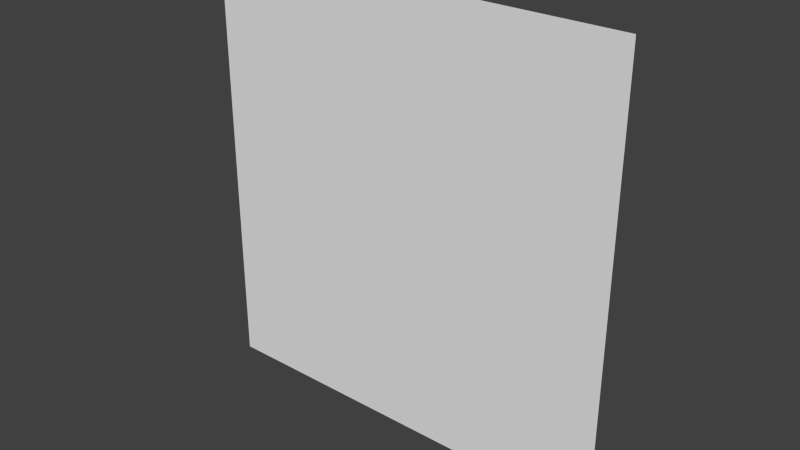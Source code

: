 # Source: posterDonut.blend  (saved by Blender 2.76.0; exported with 4.5.12 LTS)
import bpy
from mathutils import Matrix  # noqa: F401  (used for matrix-valued properties, if any)

bpy.ops.wm.read_factory_settings(use_empty=True)
scene = bpy.context.scene
scene.name = 'Scene'

# ---- collections
col_collection_1 = bpy.data.collections.new('Collection 1'); scene.collection.children.link(col_collection_1)

# ---- world
world_world = bpy.data.worlds.new('World'); scene.world = world_world
world_world.color = (0.05088, 0.05088, 0.05088)
world_world.use_sun_shadow = False
world_world.sun_shadow_jitter_overblur = 0.0
world_world.cycles.sampling_method = 'MANUAL'
world_world.cycles.sample_map_resolution = 256

# ---- meshes
me_plane = bpy.data.meshes.new('Plane')
me_plane.from_pydata([(-1.3, -1.0, 1.184e-15), (1.3, -1.0, 1.184e-15), (-1.3, 1.0, -1.184e-15), (1.3, 1.0, -1.184e-15)], [], [(0, 1, 3, 2)])
_uv = me_plane.uv_layers.new(name='UVMap')
_uv.uv.foreach_set('vector', [0.0007414, 0.000984, 0.9993, 0.000984, 0.9993, 0.999, 0.0007414, 0.999])
me_plane.use_remesh_preserve_volume = False
me_plane.use_remesh_preserve_attributes = False
me_plane.use_mirror_vertex_groups = False
me_plane.update()

# ---- objects
ob_poster = bpy.data.objects.new('poster', me_plane)

# ---- transforms, parenting, visibility, modifiers, constraints
ob_poster.location = (0.0, 0.0, 0.8)
ob_poster.rotation_euler = (1.571, -0.0, 0.0)
ob_poster.scale = (0.6, 0.8, 0.2)
ob_poster.lineart.crease_threshold = 0.0

# ---- collection membership
col_collection_1.objects.link(ob_poster)

# ---- scene / render settings (as saved in the file)
scene.frame_start = 1; scene.frame_end = 250; scene.frame_set(1)
scene.render.engine = 'BLENDER_EEVEE_NEXT'
scene.render.resolution_percentage = 50
scene.render.dither_intensity = 0.0
scene.cycles.use_denoising = False
scene.cycles.samples = 10
scene.cycles.sampling_pattern = 'TABULATED_SOBOL'
scene.cycles.light_sampling_threshold = 0.0
scene.cycles.use_adaptive_sampling = False
scene.cycles.use_light_tree = False
scene.cycles.blur_glossy = 0.0
scene.cycles.pixel_filter_type = 'GAUSSIAN'
scene.cycles.sample_clamp_indirect = 0.0
scene.view_settings.view_transform = 'Standard'
bpy.context.view_layer.update()

# ---- added for rendering (the .blend has no active camera and no usable light): camera, sun
cam_auto = bpy.data.cameras.new('AutoCamera')
cam_auto.lens = 50.0
cam_auto.sensor_width = 36.0
cam_auto.clip_end = 1000.0
ob_auto_camera = bpy.data.objects.new('AutoCamera', cam_auto)
scene.collection.objects.link(ob_auto_camera)
ob_auto_camera.location = (2.06754, -2.48105, 2.45403)
ob_auto_camera.rotation_euler = (1.09748, -7.21219e-08, 0.694738)
scene.camera = ob_auto_camera
light_auto_sun = bpy.data.lights.new('AutoSun', 'SUN')
light_auto_sun.energy = 3.0
light_auto_sun.angle = 0.0523599
ob_auto_sun = bpy.data.objects.new('AutoSun', light_auto_sun)
scene.collection.objects.link(ob_auto_sun)
ob_auto_sun.rotation_euler = (0.872665, 0.174533, 0.523599)
bpy.context.view_layer.update()
